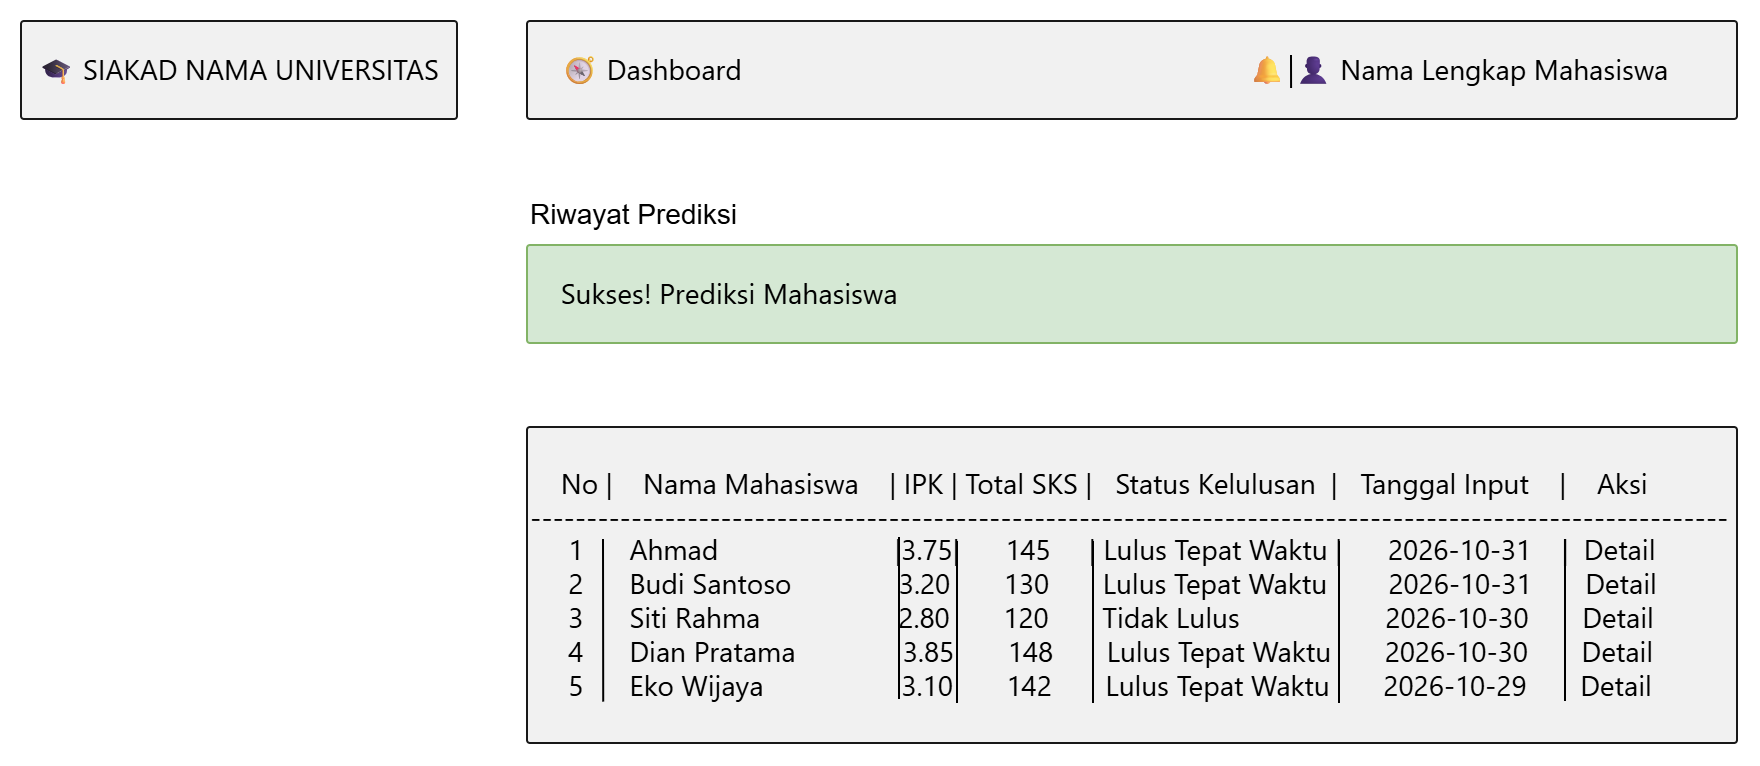

The diagram above was exported from draw.io. Its source (the exported page's mxGraphModel, read from the mxfile embedded in the PNG):
<mxGraphModel dx="2236" dy="1094" grid="0" gridSize="10" guides="1" tooltips="1" connect="1" arrows="1" fold="1" page="0" pageScale="1" pageWidth="827" pageHeight="1169" math="0" shadow="0">
  <root>
    <mxCell id="0" />
    <mxCell id="1" parent="0" />
    <UserObject label="🎓 SIAKAD NAMA UNIVERSITAS" plantUmlId="n_10" plantUmlBaseStyle="rounded=1;absoluteArcSize=1;arcSize=3;strokeWidth=1;fillColor=#F1F1F1;strokeColor=#181818;whiteSpace=wrap;fontSize=14;shadow=0;fontFamily=Segoe UI, Arial, sans-serif;" plantUmlBaseValue="  🎓  SIAKAD UIN Pekalongan" id="2">
      <mxCell parent="1" style="rounded=1;absoluteArcSize=1;arcSize=3;strokeWidth=1;fillColor=#F1F1F1;strokeColor=#181818;whiteSpace=wrap;fontSize=14;shadow=0;fontFamily=Segoe UI, Arial, sans-serif;align=center;" vertex="1">
        <mxGeometry height="49" width="218" x="821" y="4654" as="geometry" />
      </mxCell>
    </UserObject>
    <UserObject label="     🧭 Dashboard                                                                  🔔 👤 Nama Lengkap Mahasiswa" plantUmlId="n_11" plantUmlBaseStyle="rounded=1;absoluteArcSize=1;arcSize=3;strokeWidth=1;fillColor=#F1F1F1;strokeColor=#181818;whiteSpace=wrap;fontSize=14;shadow=0;fontFamily=Segoe UI, Arial, sans-serif;" plantUmlBaseValue=" 🧭 Dashboard                                                                    🔔  👤 Ahmad (Mahasiswa) ∨" id="3">
      <mxCell parent="1" style="rounded=1;absoluteArcSize=1;arcSize=3;strokeWidth=1;fillColor=#F1F1F1;strokeColor=#181818;whiteSpace=wrap;fontSize=14;shadow=0;fontFamily=Segoe UI, Arial, sans-serif;align=left;" vertex="1">
        <mxGeometry height="49" width="605" x="1074" y="4654" as="geometry" />
      </mxCell>
    </UserObject>
    <UserObject label="    No  |    Nama Mahasiswa    |   IPK   | Total SKS |   Status Kelulusan  |   Tanggal Input    |    Aksi&#10;-----------------------------------------------------------------------------------------------------------&#10;      1      Ahmad                       |3.75|      145     |  Lulus Tepat Waktu   |      2026-10-31    |  Detail &#10;     2      Budi Santoso              3.20       130       Lulus Tepat Waktu        2026-10-31       Detail &#10;     3      Siti Rahma                  2.80       120       Tidak Lulus                   2026-10-30       Detail&#10;     4      Dian Pratama              3.85       148       Lulus Tepat Waktu       2026-10-30       Detail     &#10;     5      Eko Wijaya                  3.10       142       Lulus Tepat Waktu       2026-10-29       Detail" plantUmlId="n_13" plantUmlBaseStyle="rounded=1;absoluteArcSize=1;arcSize=3;strokeWidth=1;fillColor=#F1F1F1;strokeColor=#181818;whiteSpace=wrap;fontSize=14;shadow=0;fontFamily=Segoe UI, Arial, sans-serif;" plantUmlBaseValue="📊 Riwayat Hasil Prediksi Mahasiswa&#10;&#10;No  |  Nama Mahasiswa   |  IPK   |  Total SKS  |  Status Kelulusan    |  Tanggal Input  |  Aksi&#10;--------------------------------------------------------------------------------------------------------------------------&#10;1   |  Ahmad            |  3.75  |  145        |  Lulus Tepat Waktu   |  2026-10-31     |  [Detail] [Hapus]&#10;2   |  Budi Santoso     |  3.20  |  130        |  Lulus Tepat Waktu   |  2026-10-31     |  [Detail] [Hapus]&#10;3   |  Siti Rahma       |  2.80  |  120        |  Tidak Lulus         |  2026-10-30     |  [Detail] [Hapus]&#10;4   |  Dian Pratama     |  3.85  |  148        |  Lulus Tepat Waktu   |  2026-10-30     |  [Detail] [Hapus]&#10;5   |  Eko Wijaya       |  3.10  |  142        |  Lulus Tepat Waktu   |  2026-10-29     |  [Detail] [Hapus]" id="4">
      <mxCell parent="1" style="rounded=1;absoluteArcSize=1;arcSize=3;strokeWidth=1;fillColor=#F1F1F1;strokeColor=#181818;whiteSpace=wrap;fontSize=14;shadow=0;fontFamily=Segoe UI, Arial, sans-serif;align=left;" vertex="1">
        <mxGeometry height="158" width="605" x="1074" y="4857" as="geometry" />
      </mxCell>
    </UserObject>
    <UserObject label="    Sukses! Prediksi Mahasiswa " plantUmlId="n_12" plantUmlBaseStyle="rounded=1;absoluteArcSize=1;arcSize=3;strokeWidth=1;fillColor=#F1F1F1;strokeColor=#181818;whiteSpace=wrap;fontSize=14;shadow=0;fontFamily=Segoe UI, Arial, sans-serif;" plantUmlBaseValue="🎉 Sukses! Prediksi Mahasiswa \" id="5">
      <mxCell parent="1" style="rounded=1;absoluteArcSize=1;arcSize=3;strokeWidth=1;fillColor=#d5e8d4;strokeColor=#82b366;whiteSpace=wrap;fontSize=14;shadow=0;fontFamily=Segoe UI, Arial, sans-serif;align=left;" vertex="1">
        <mxGeometry height="49" width="605" x="1074" y="4766" as="geometry" />
      </mxCell>
    </UserObject>
    <mxCell id="6" parent="1" style="text;html=1;whiteSpace=wrap;strokeColor=none;fillColor=none;align=left;verticalAlign=middle;rounded=0;fontSize=14;" value="Riwayat Prediksi" vertex="1">
      <mxGeometry height="30" width="131" x="1074" y="4736" as="geometry" />
    </mxCell>
    <mxCell id="7" edge="1" parent="1" source="4" style="endArrow=none;html=1;rounded=0;defaultLabelBackgroundColor=page;exitX=0.063;exitY=0.869;exitDx=0;exitDy=0;exitPerimeter=0;" value="">
      <mxGeometry height="50" relative="1" width="50" as="geometry">
        <mxPoint x="1110.52" y="5003.630914826498" as="sourcePoint" />
        <mxPoint x="1112" y="4913" as="targetPoint" />
      </mxGeometry>
    </mxCell>
    <mxCell id="8" edge="1" parent="1" style="endArrow=none;html=1;rounded=0;defaultLabelBackgroundColor=page;exitX=0.063;exitY=0.869;exitDx=0;exitDy=0;exitPerimeter=0;" value="">
      <mxGeometry height="50" relative="1" width="50" as="geometry">
        <mxPoint x="1260" y="4993" as="sourcePoint" />
        <mxPoint x="1260" y="4912" as="targetPoint" />
      </mxGeometry>
    </mxCell>
    <mxCell id="9" edge="1" parent="1" style="endArrow=none;html=1;rounded=0;defaultLabelBackgroundColor=page;exitX=0.063;exitY=0.869;exitDx=0;exitDy=0;exitPerimeter=0;" value="">
      <mxGeometry height="50" relative="1" width="50" as="geometry">
        <mxPoint x="1289" y="4995" as="sourcePoint" />
        <mxPoint x="1289" y="4914" as="targetPoint" />
      </mxGeometry>
    </mxCell>
    <mxCell id="10" edge="1" parent="1" style="endArrow=none;html=1;rounded=0;defaultLabelBackgroundColor=page;exitX=0.063;exitY=0.869;exitDx=0;exitDy=0;exitPerimeter=0;" value="">
      <mxGeometry height="50" relative="1" width="50" as="geometry">
        <mxPoint x="1357" y="4995" as="sourcePoint" />
        <mxPoint x="1357" y="4914" as="targetPoint" />
      </mxGeometry>
    </mxCell>
    <mxCell id="11" edge="1" parent="1" style="endArrow=none;html=1;rounded=0;defaultLabelBackgroundColor=page;exitX=0.063;exitY=0.869;exitDx=0;exitDy=0;exitPerimeter=0;" value="">
      <mxGeometry height="50" relative="1" width="50" as="geometry">
        <mxPoint x="1480" y="4995" as="sourcePoint" />
        <mxPoint x="1480" y="4914" as="targetPoint" />
      </mxGeometry>
    </mxCell>
    <mxCell id="12" edge="1" parent="1" style="endArrow=none;html=1;rounded=0;defaultLabelBackgroundColor=page;exitX=0.063;exitY=0.869;exitDx=0;exitDy=0;exitPerimeter=0;" value="">
      <mxGeometry height="50" relative="1" width="50" as="geometry">
        <mxPoint x="1593" y="4994" as="sourcePoint" />
        <mxPoint x="1593" y="4913" as="targetPoint" />
      </mxGeometry>
    </mxCell>
    <mxCell id="13" edge="1" parent="1" style="endArrow=none;html=1;rounded=0;defaultLabelBackgroundColor=page;exitX=0.793;exitY=0.5;exitDx=0;exitDy=0;exitPerimeter=0;" value="">
      <mxGeometry height="50" relative="1" width="50" as="geometry">
        <mxPoint x="1456.0369999999998" y="4687.5" as="sourcePoint" />
        <mxPoint x="1456" y="4671" as="targetPoint" />
      </mxGeometry>
    </mxCell>
  </root>
</mxGraphModel>